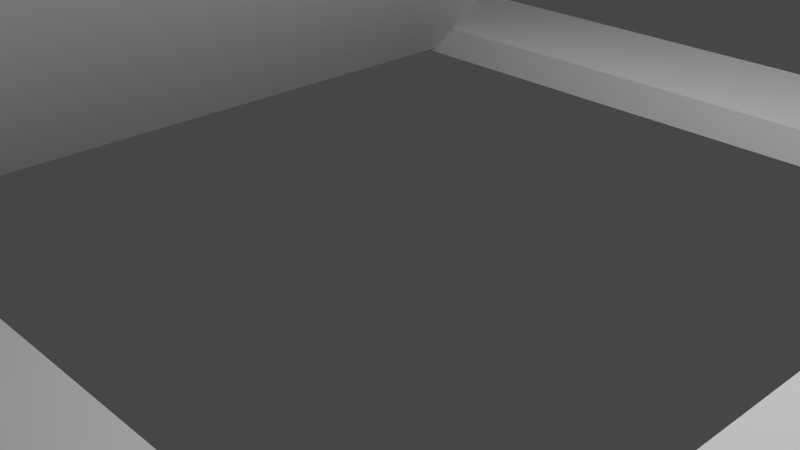 # Source: untitled4.blend  (saved by Blender 2.83.19; exported with 4.5.12 LTS)
import bpy
from mathutils import Matrix  # noqa: F401  (used for matrix-valued properties, if any)

bpy.ops.wm.read_factory_settings(use_empty=True)
scene = bpy.context.scene
scene.name = 'Scene'

# ---- collections
col_collection = bpy.data.collections.new('Collection'); scene.collection.children.link(col_collection)

# ---- materials (node trees are filled in below, after node groups)
mat_material = bpy.data.materials.new('Material')
mat_material.alpha_threshold = 0.0
mat_material.use_transparent_shadow = False
mat_material.line_color = (0.0, 0.0, 0.0, 1.0)

# ---- material node trees
mat_material.use_nodes = True; mat_material.node_tree.nodes.clear()
_N = mat_material.node_tree.nodes; _L = mat_material.node_tree.links
n0 = _N.new('ShaderNodeOutputMaterial'); n0.name = 'Material Output'; n0.location = (300, 300)
n1 = _N.new('ShaderNodeBsdfPrincipled'); n1.name = 'Principled BSDF'; n1.location = (10, 300)
n1.distribution = 'GGX'
n1.subsurface_method = 'BURLEY'
n1.inputs[2].default_value = 0.4
n1.inputs[3].default_value = 1.45
n1.inputs[27].default_value = (0.0, 0.0, 0.0, 1.0)
n1.inputs[28].default_value = 1.0
_L.new(n1.outputs[0], n0.inputs[0])
n0.is_active_output = True

# ---- world
world_world = bpy.data.worlds.new('World'); scene.world = world_world
world_world.use_nodes = True; world_world.node_tree.nodes.clear()
_N = world_world.node_tree.nodes; _L = world_world.node_tree.links
n0 = _N.new('ShaderNodeOutputWorld'); n0.name = 'World Output'; n0.location = (300, 300)
n1 = _N.new('ShaderNodeBackground'); n1.name = 'Background'; n1.location = (10, 300)
n1.inputs[0].default_value = (0.05088, 0.05088, 0.05088, 1.0)
_L.new(n1.outputs[0], n0.inputs[0])
n0.is_active_output = True
world_world.color = (0.05088, 0.05088, 0.05088)
world_world.use_sun_shadow = False
world_world.sun_shadow_jitter_overblur = 0.0

# ---- cameras
cam_camera = bpy.data.cameras.new('Camera')
cam_camera.clip_end = 100.0
cam_camera.ortho_scale = 7.314

# ---- lights
light_light = bpy.data.lights.new('Light', 'POINT')
light_light.transmission_factor = 0.0
light_light.energy = 1000.0
light_light.shadow_soft_size = 0.1
light_light.shadow_maximum_resolution = 0.006
light_light.use_absolute_resolution = True

# ---- meshes
me_cube = bpy.data.meshes.new('Cube')
me_cube.from_pydata([(1.0, 1.0, 1.0), (1.0, 1.0, -1.0), (1.0, -1.0, 1.0), (1.0, -1.0, -1.0), (-1.0, 1.0, 1.0), (-1.0, 1.0, -1.0), (-1.0, -1.0, 1.0), (-1.0, -1.0, -1.0)], [], [(0, 4, 6, 2), (3, 2, 6, 7), (7, 6, 4, 5), (5, 1, 3, 7), (1, 0, 2, 3), (5, 4, 0, 1)])
_uv = me_cube.uv_layers.new(name='UVMap')
_uv.uv.foreach_set('vector', [0.625, 0.5, 0.875, 0.5, 0.875, 0.75, 0.625, 0.75, 0.375, 0.75, 0.625, 0.75, 0.625, 1.0, 0.375, 1.0, 0.375, 0.0, 0.625, 0.0, 0.625, 0.25, 0.375, 0.25, 0.125, 0.5, 0.375, 0.5, 0.375, 0.75, 0.125, 0.75, 0.375, 0.5, 0.625, 0.5, 0.625, 0.75, 0.375, 0.75, 0.375, 0.25, 0.625, 0.25, 0.625, 0.5, 0.375, 0.5])
me_cube.materials.append(mat_material)
me_cube.use_remesh_preserve_volume = False
me_cube.use_remesh_preserve_attributes = False
me_cube.use_mirror_vertex_groups = False
me_cube.update()
me_cube_001 = bpy.data.meshes.new('Cube.001')
me_cube_001.from_pydata([(1.0, 1.0, 1.0), (1.0, 1.0, -1.0), (1.0, -1.0, 1.0), (1.0, -1.0, -1.0), (-1.0, 1.0, 1.0), (-1.0, 1.0, -1.0), (-1.0, -1.0, 1.0), (-1.0, -1.0, -1.0)], [], [(0, 4, 6, 2), (3, 2, 6, 7), (7, 6, 4, 5), (5, 1, 3, 7), (1, 0, 2, 3), (5, 4, 0, 1)])
_uv = me_cube_001.uv_layers.new(name='UVMap')
_uv.uv.foreach_set('vector', [0.625, 0.5, 0.875, 0.5, 0.875, 0.75, 0.625, 0.75, 0.375, 0.75, 0.625, 0.75, 0.625, 1.0, 0.375, 1.0, 0.375, 0.0, 0.625, 0.0, 0.625, 0.25, 0.375, 0.25, 0.125, 0.5, 0.375, 0.5, 0.375, 0.75, 0.125, 0.75, 0.375, 0.5, 0.625, 0.5, 0.625, 0.75, 0.375, 0.75, 0.375, 0.25, 0.625, 0.25, 0.625, 0.5, 0.375, 0.5])
me_cube_001.materials.append(mat_material)
me_cube_001.use_remesh_preserve_volume = False
me_cube_001.use_remesh_preserve_attributes = False
me_cube_001.use_mirror_vertex_groups = False
me_cube_001.update()
me_cube_002 = bpy.data.meshes.new('Cube.002')
me_cube_002.from_pydata([(1.0, 1.0, 1.0), (1.0, 1.0, -1.0), (1.0, -1.0, 1.0), (1.0, -1.0, -1.0), (-1.0, 1.0, 1.0), (-1.0, 1.0, -1.0), (-1.0, -1.0, 1.0), (-1.0, -1.0, -1.0)], [], [(0, 4, 6, 2), (3, 2, 6, 7), (7, 6, 4, 5), (5, 1, 3, 7), (1, 0, 2, 3), (5, 4, 0, 1)])
_uv = me_cube_002.uv_layers.new(name='UVMap')
_uv.uv.foreach_set('vector', [0.625, 0.5, 0.875, 0.5, 0.875, 0.75, 0.625, 0.75, 0.375, 0.75, 0.625, 0.75, 0.625, 1.0, 0.375, 1.0, 0.375, 0.0, 0.625, 0.0, 0.625, 0.25, 0.375, 0.25, 0.125, 0.5, 0.375, 0.5, 0.375, 0.75, 0.125, 0.75, 0.375, 0.5, 0.625, 0.5, 0.625, 0.75, 0.375, 0.75, 0.375, 0.25, 0.625, 0.25, 0.625, 0.5, 0.375, 0.5])
me_cube_002.materials.append(mat_material)
me_cube_002.use_remesh_preserve_volume = False
me_cube_002.use_remesh_preserve_attributes = False
me_cube_002.use_mirror_vertex_groups = False
me_cube_002.update()
me_cube_003 = bpy.data.meshes.new('Cube.003')
me_cube_003.from_pydata([(1.0, 1.0, 1.0), (1.0, 1.0, -1.0), (1.0, -1.0, 1.0), (1.0, -1.0, -1.0), (-1.0, 1.0, 1.0), (-1.0, 1.0, -1.0), (-1.0, -1.0, 1.0), (-1.0, -1.0, -1.0)], [], [(0, 4, 6, 2), (3, 2, 6, 7), (7, 6, 4, 5), (5, 1, 3, 7), (1, 0, 2, 3), (5, 4, 0, 1)])
_uv = me_cube_003.uv_layers.new(name='UVMap')
_uv.uv.foreach_set('vector', [0.625, 0.5, 0.875, 0.5, 0.875, 0.75, 0.625, 0.75, 0.375, 0.75, 0.625, 0.75, 0.625, 1.0, 0.375, 1.0, 0.375, 0.0, 0.625, 0.0, 0.625, 0.25, 0.375, 0.25, 0.125, 0.5, 0.375, 0.5, 0.375, 0.75, 0.125, 0.75, 0.375, 0.5, 0.625, 0.5, 0.625, 0.75, 0.375, 0.75, 0.375, 0.25, 0.625, 0.25, 0.625, 0.5, 0.375, 0.5])
me_cube_003.materials.append(mat_material)
me_cube_003.use_remesh_preserve_volume = False
me_cube_003.use_remesh_preserve_attributes = False
me_cube_003.use_mirror_vertex_groups = False
me_cube_003.update()
me_cube_004 = bpy.data.meshes.new('Cube.004')
me_cube_004.from_pydata([(1.0, 1.0, 1.0), (1.0, 1.0, -1.0), (1.0, -1.0, 1.0), (1.0, -1.0, -1.0), (-1.0, 1.0, 1.0), (-1.0, 1.0, -1.0), (-1.0, -1.0, 1.0), (-1.0, -1.0, -1.0)], [], [(0, 4, 6, 2), (3, 2, 6, 7), (7, 6, 4, 5), (5, 1, 3, 7), (1, 0, 2, 3), (5, 4, 0, 1)])
_uv = me_cube_004.uv_layers.new(name='UVMap')
_uv.uv.foreach_set('vector', [0.625, 0.5, 0.875, 0.5, 0.875, 0.75, 0.625, 0.75, 0.375, 0.75, 0.625, 0.75, 0.625, 1.0, 0.375, 1.0, 0.375, 0.0, 0.625, 0.0, 0.625, 0.25, 0.375, 0.25, 0.125, 0.5, 0.375, 0.5, 0.375, 0.75, 0.125, 0.75, 0.375, 0.5, 0.625, 0.5, 0.625, 0.75, 0.375, 0.75, 0.375, 0.25, 0.625, 0.25, 0.625, 0.5, 0.375, 0.5])
me_cube_004.materials.append(mat_material)
me_cube_004.use_remesh_preserve_volume = False
me_cube_004.use_remesh_preserve_attributes = False
me_cube_004.use_mirror_vertex_groups = False
me_cube_004.update()

# ---- objects
ob_trap_door = bpy.data.objects.new('Trap Door', me_cube)
ob_light = bpy.data.objects.new('Light', light_light)
ob_camera = bpy.data.objects.new('Camera', cam_camera)
ob_trap_door_001 = bpy.data.objects.new('Trap Door.001', me_cube_001)
ob_trap_door_002 = bpy.data.objects.new('Trap Door.002', me_cube_002)
ob_trap_door_003 = bpy.data.objects.new('Trap Door.003', me_cube_003)
ob_trap_door_004 = bpy.data.objects.new('Trap Door.004', me_cube_004)

# ---- transforms, parenting, visibility, modifiers, constraints
ob_trap_door.parent = ob_trap_door_002
ob_trap_door.matrix_parent_inverse = Matrix(((-0.232, -0.0, -0.0, -0.0), (-0.0, -1.11, -0.0, -5.393), (0.0, 0.0, -4.545, 0.0), (0.0, -0.0, 0.0, 1.0)))
ob_trap_door.location = (0.0, 5.572, 0.0)
ob_trap_door.scale = (-4.31, -0.9007, -0.22)
ob_trap_door.lock_rotations_4d = False
ob_trap_door.empty_display_type = 'ARROWS'
ob_trap_door.lineart.crease_threshold = 0.0
ob_light.location = (4.076, 1.005, 5.904)
ob_light.rotation_euler = (0.6503, 0.05522, 1.866)
ob_light.lock_rotations_4d = False
ob_light.empty_display_type = 'ARROWS'
ob_light.color = (0.0, 0.0, 0.0, 0.0)
ob_light.lineart.crease_threshold = 0.0
ob_camera.location = (7.359, -6.926, 4.958)
ob_camera.rotation_euler = (1.109, 0.0, 0.8149)
ob_camera.lock_rotations_4d = False
ob_camera.empty_display_type = 'ARROWS'
ob_camera.color = (0.0, 0.0, 0.0, 0.0)
ob_camera.display_type = 'WIRE'
ob_camera.lineart.crease_threshold = 0.0
ob_trap_door_001.location = (-1.381, 0.3472, 3.158)
ob_trap_door_001.rotation_euler = (0.0, -0.8247, 0.0)
ob_trap_door_001.scale = (-4.31, -4.31, -0.22)
ob_trap_door_001.lock_rotations_4d = False
ob_trap_door_001.empty_display_type = 'ARROWS'
ob_trap_door_001.lineart.crease_threshold = 0.0
ob_trap_door_002.location = (0.0, -4.858, 0.0)
ob_trap_door_002.scale = (-4.31, -0.9007, -0.22)
ob_trap_door_002.lock_rotations_4d = False
ob_trap_door_002.empty_display_type = 'ARROWS'
ob_trap_door_002.lineart.crease_threshold = 0.0
ob_trap_door_003.parent = ob_trap_door_002
ob_trap_door_003.matrix_parent_inverse = Matrix(((-0.232, -0.0, -0.0, -0.0), (-0.0, -1.11, -0.0, -5.393), (0.0, 0.0, -4.545, 0.0), (0.0, -0.0, 0.0, 1.0)))
ob_trap_door_003.location = (5.217, 0.3557, 0.0)
ob_trap_door_003.rotation_euler = (0.0, -0.0, -1.571)
ob_trap_door_003.scale = (-6.127, -0.9007, -0.22)
ob_trap_door_003.lock_rotations_4d = False
ob_trap_door_003.empty_display_type = 'ARROWS'
ob_trap_door_003.lineart.crease_threshold = 0.0
ob_trap_door_004.parent = ob_trap_door_002
ob_trap_door_004.matrix_parent_inverse = Matrix(((-0.232, -0.0, -0.0, -0.0), (-0.0, -1.11, -0.0, -5.393), (0.0, 0.0, -4.545, 0.0), (0.0, -0.0, 0.0, 1.0)))
ob_trap_door_004.location = (-5.23, 0.3686, 0.0)
ob_trap_door_004.rotation_euler = (0.0, -0.0, -1.571)
ob_trap_door_004.scale = (-6.127, -0.9007, -0.22)
ob_trap_door_004.lock_rotations_4d = False
ob_trap_door_004.empty_display_type = 'ARROWS'
ob_trap_door_004.lineart.crease_threshold = 0.0

# ---- collection membership
col_collection.objects.link(ob_trap_door)
col_collection.objects.link(ob_light)
col_collection.objects.link(ob_camera)
col_collection.objects.link(ob_trap_door_001)
col_collection.objects.link(ob_trap_door_002)
col_collection.objects.link(ob_trap_door_003)
col_collection.objects.link(ob_trap_door_004)

# ---- scene / render settings (as saved in the file)
scene.camera = ob_camera
scene.frame_start = 1; scene.frame_end = 250; scene.frame_set(1)
scene.render.engine = 'BLENDER_EEVEE_NEXT'
scene.cycles.use_denoising = False
scene.cycles.samples = 128
scene.cycles.sampling_pattern = 'TABULATED_SOBOL'
scene.cycles.use_adaptive_sampling = False
scene.cycles.use_light_tree = False
scene.view_settings.view_transform = 'Filmic'
bpy.context.view_layer.update()
